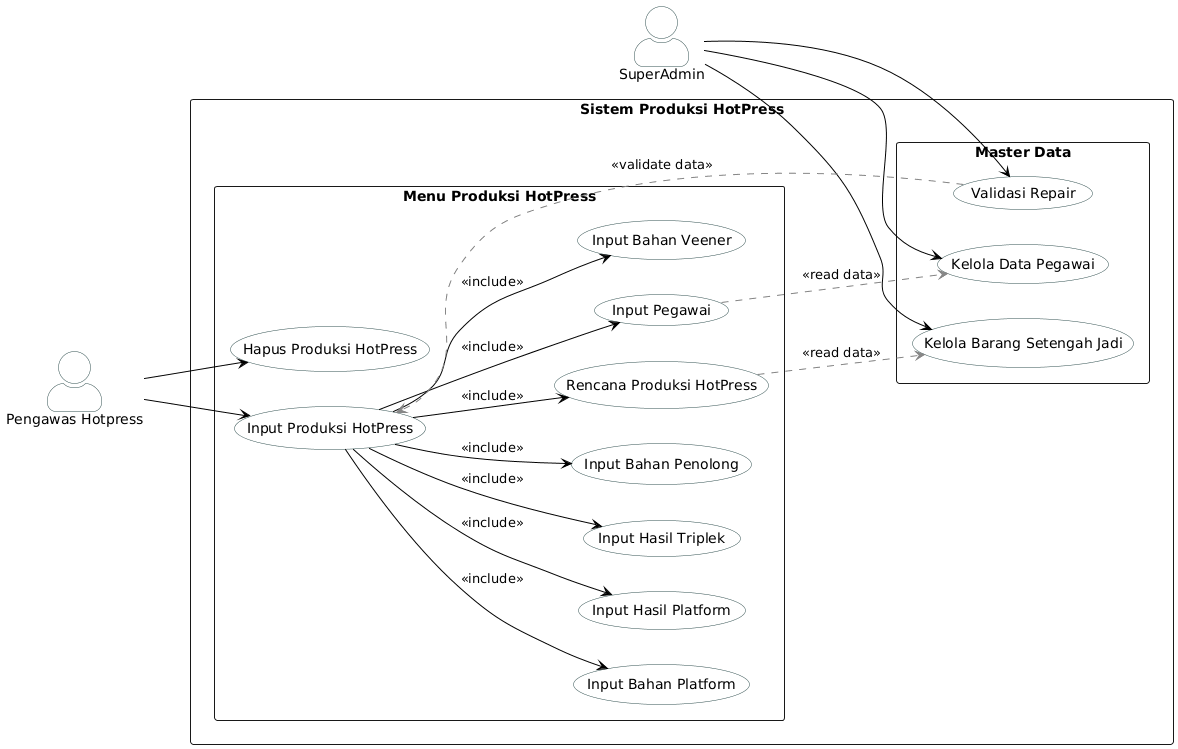

The diagram above was rendered by PlantUML. Its source (embedded in the PNG):
@startuml
' Panggil file style yang sudah dibuat
' === FILE: style.puml ===
' File ini khusus menyimpan konfigurasi tampilan global

left to right direction
skinparam packageStyle rectangle
skinparam actorStyle awesome
skinparam shadowing false

' Konfigurasi Warna Aktor
skinparam actor {
    BackgroundColor White
    BorderColor DarkSlateGray
}

' Konfigurasi Warna Use Case & Garis
skinparam usecase {
    BackgroundColor White
    BorderColor DarkSlateGray
    ArrowColor Black
}

' Konfigurasi Catatan (Note)
skinparam note {
    BackgroundColor #FFF9C4
    BorderColor #FBC02D
}

left to right direction
skinparam packageStyle rectangle

' === DEFINISI AKTOR ===
actor "SuperAdmin" as Admin
actor "Pengawas Hotpress" as Pengawas

package "Sistem Produksi HotPress" {

    ' --- AREA MASTER DATA (Oleh Admin) ---
    rectangle "Master Data" {
        usecase "Kelola Data Pegawai" as UC_M_Pegawai
        usecase "Kelola Barang Setengah Jadi" as UC_M_Ukuran
        usecase "Validasi Repair" as UC_M_Validasi
    }

    ' --- AREA OPERASIONAL (Oleh Pengawas) ---
    rectangle "Menu Produksi HotPress" {
        usecase "Hapus Produksi HotPress" as UC_Hapus
        
        ' Use Case Utama (Abstract)
        usecase "Input Produksi HotPress" as UC_Input_Utama

        ' Sub-Proses (Langkah Detail)
        usecase "Rencana Produksi HotPress" as UC_In_HotPress
        usecase "Input Pegawai" as UC_In_Pegawai
        usecase "Input Bahan Veener" as UC_In_BahanVeener
        usecase "Input Bahan Platform" as UC_In_BahanPlatform
        usecase "Input Hasil Platform" as UC_In_HasilPlatform
        usecase "Input Hasil Triplek" as UC_In_HasilTriplek
        usecase "Input Bahan Penolong" as UC_In_BahanPenolong
    }

    ' =========================================
    ' RELASI AKTOR KE USE CASE
    ' =========================================
    
    ' Admin mengelola master
    Admin --> UC_M_Pegawai
    Admin --> UC_M_Ukuran
    Admin --> UC_M_Validasi

    ' Pengawas melakukan input dan hapus
    Pengawas --> UC_Hapus
    Pengawas --> UC_Input_Utama

    UC_Input_Utama --> UC_In_HotPress : <<include>>
    UC_Input_Utama --> UC_In_Pegawai : <<include>>
    UC_Input_Utama --> UC_In_BahanVeener: <<include>>
    UC_Input_Utama --> UC_In_BahanPlatform : <<include>>
    UC_Input_Utama --> UC_In_HasilPlatform : <<include>>
    UC_Input_Utama --> UC_In_HasilTriplek : <<include>>
    UC_Input_Utama --> UC_In_BahanPenolong : <<include>>

    UC_In_HotPress .[#gray].> UC_M_Ukuran : <<read data>>
    UC_In_Pegawai .[#gray].> UC_M_Pegawai : <<read data>>
    UC_M_Validasi .[#gray].> UC_Input_Utama : <<validate data>>
}
@enduml